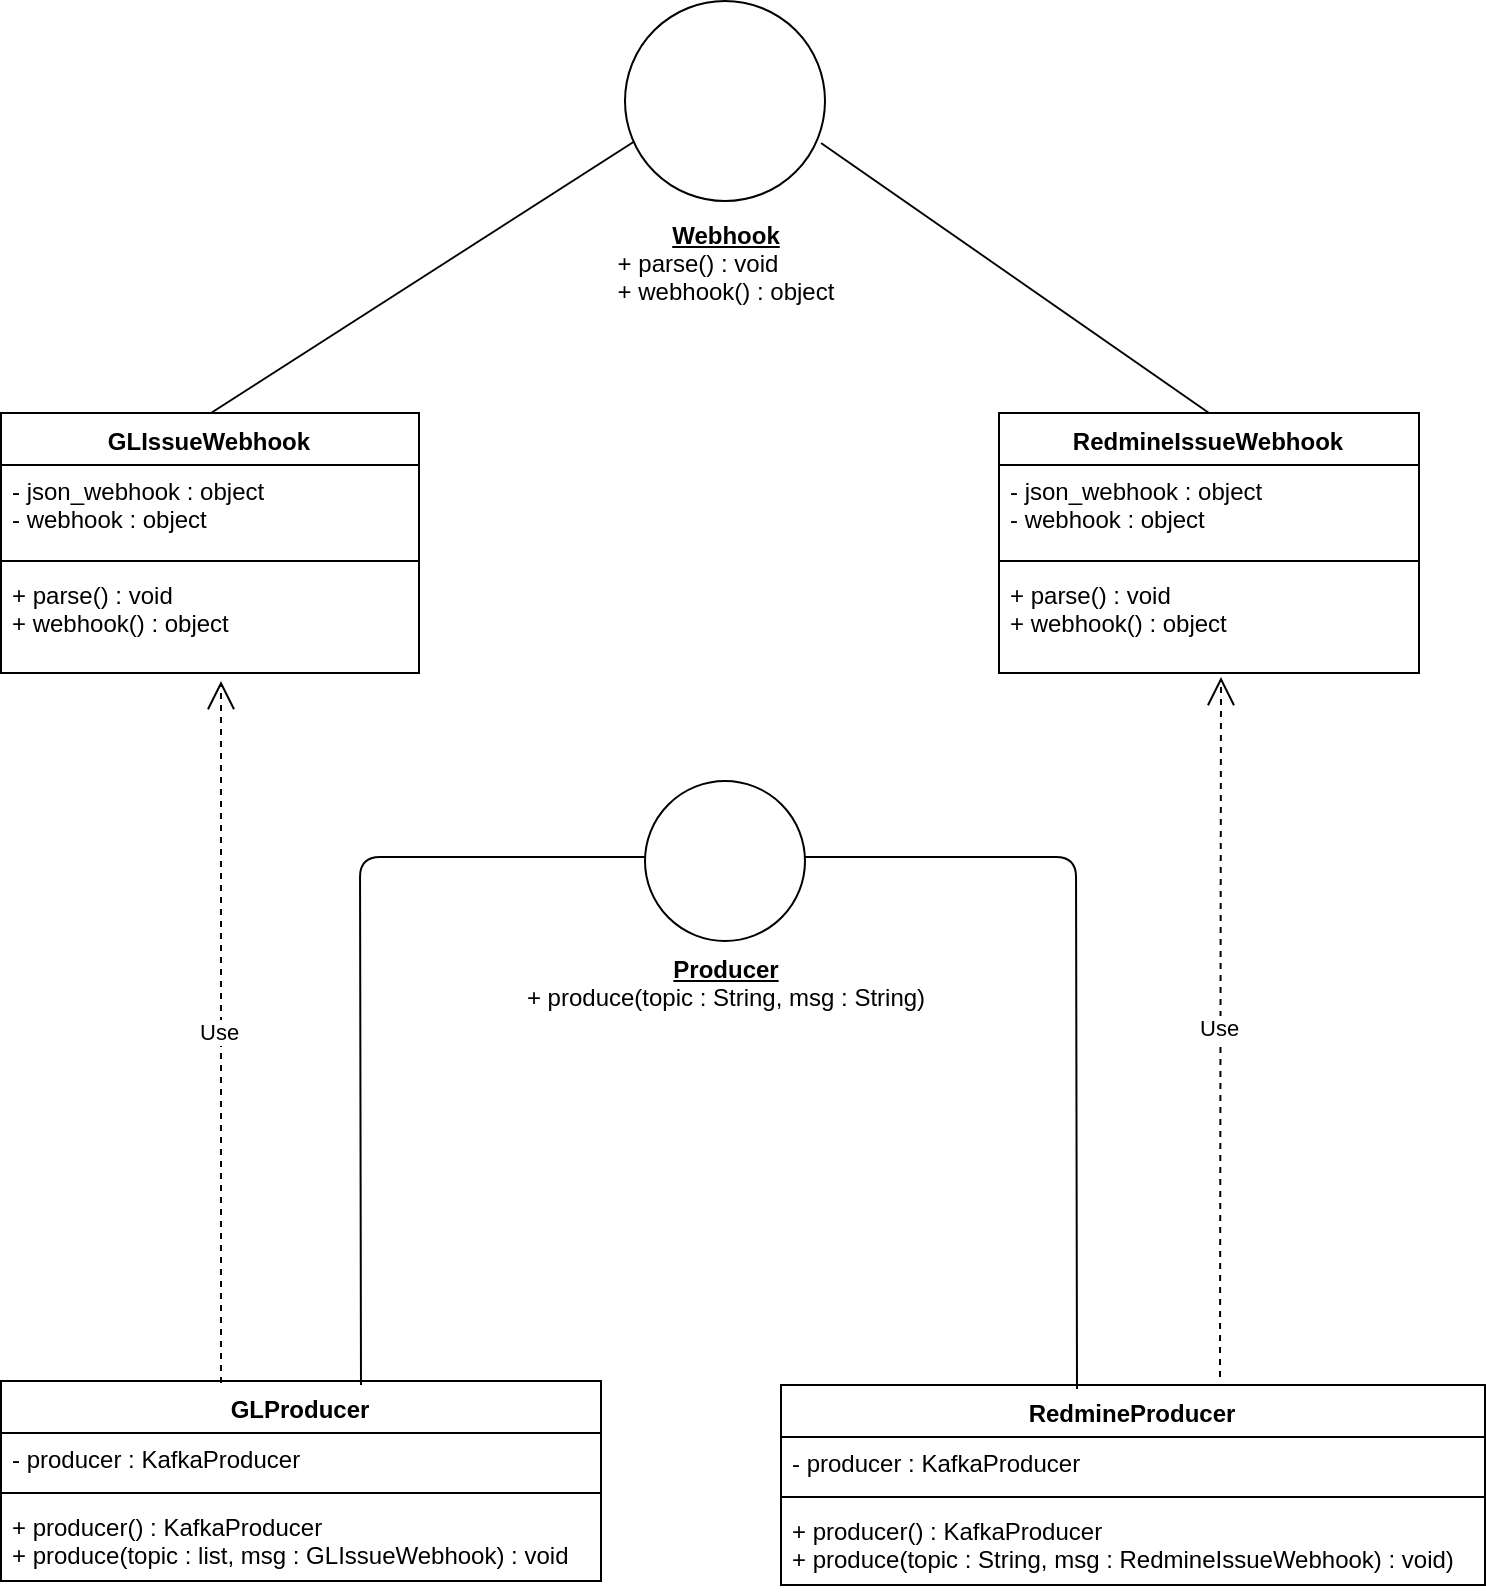

The diagram above was exported from draw.io. Its source (the exported page's mxGraphModel, read from the mxfile embedded in the PNG):
<mxGraphModel dx="1220" dy="-499" grid="1" gridSize="10" guides="1" tooltips="1" connect="1" arrows="1" fold="1" page="1" pageScale="1" pageWidth="827" pageHeight="1169" math="0" shadow="0">
  <root>
    <mxCell id="0" />
    <mxCell id="1" parent="0" />
    <mxCell id="pBCyp3FyfdmuGoOH704u-7" value="GLProducer" style="swimlane;fontStyle=1;align=center;verticalAlign=top;childLayout=stackLayout;horizontal=1;startSize=26;horizontalStack=0;resizeParent=1;resizeParentMax=0;resizeLast=0;collapsible=1;marginBottom=0;" parent="1" vertex="1">
      <mxGeometry x="60" y="1910" width="300" height="100" as="geometry" />
    </mxCell>
    <mxCell id="pBCyp3FyfdmuGoOH704u-8" value="- producer : KafkaProducer" style="text;strokeColor=none;fillColor=none;align=left;verticalAlign=top;spacingLeft=4;spacingRight=4;overflow=hidden;rotatable=0;points=[[0,0.5],[1,0.5]];portConstraint=eastwest;" parent="pBCyp3FyfdmuGoOH704u-7" vertex="1">
      <mxGeometry y="26" width="300" height="26" as="geometry" />
    </mxCell>
    <mxCell id="pBCyp3FyfdmuGoOH704u-9" value="" style="line;strokeWidth=1;fillColor=none;align=left;verticalAlign=middle;spacingTop=-1;spacingLeft=3;spacingRight=3;rotatable=0;labelPosition=right;points=[];portConstraint=eastwest;" parent="pBCyp3FyfdmuGoOH704u-7" vertex="1">
      <mxGeometry y="52" width="300" height="8" as="geometry" />
    </mxCell>
    <mxCell id="pBCyp3FyfdmuGoOH704u-10" value="+ producer() : KafkaProducer&#10;+ produce(topic : list, msg : GLIssueWebhook) : void" style="text;strokeColor=none;fillColor=none;align=left;verticalAlign=top;spacingLeft=4;spacingRight=4;overflow=hidden;rotatable=0;points=[[0,0.5],[1,0.5]];portConstraint=eastwest;" parent="pBCyp3FyfdmuGoOH704u-7" vertex="1">
      <mxGeometry y="60" width="300" height="40" as="geometry" />
    </mxCell>
    <mxCell id="pBCyp3FyfdmuGoOH704u-11" value="RedmineProducer" style="swimlane;fontStyle=1;align=center;verticalAlign=top;childLayout=stackLayout;horizontal=1;startSize=26;horizontalStack=0;resizeParent=1;resizeParentMax=0;resizeLast=0;collapsible=1;marginBottom=0;" parent="1" vertex="1">
      <mxGeometry x="450" y="1912" width="352" height="100" as="geometry" />
    </mxCell>
    <mxCell id="pBCyp3FyfdmuGoOH704u-12" value="- producer : KafkaProducer" style="text;strokeColor=none;fillColor=none;align=left;verticalAlign=top;spacingLeft=4;spacingRight=4;overflow=hidden;rotatable=0;points=[[0,0.5],[1,0.5]];portConstraint=eastwest;" parent="pBCyp3FyfdmuGoOH704u-11" vertex="1">
      <mxGeometry y="26" width="352" height="26" as="geometry" />
    </mxCell>
    <mxCell id="pBCyp3FyfdmuGoOH704u-13" value="" style="line;strokeWidth=1;fillColor=none;align=left;verticalAlign=middle;spacingTop=-1;spacingLeft=3;spacingRight=3;rotatable=0;labelPosition=right;points=[];portConstraint=eastwest;" parent="pBCyp3FyfdmuGoOH704u-11" vertex="1">
      <mxGeometry y="52" width="352" height="8" as="geometry" />
    </mxCell>
    <mxCell id="pBCyp3FyfdmuGoOH704u-14" value="+ producer() : KafkaProducer&#10;+ produce(topic : String, msg : RedmineIssueWebhook) : void)" style="text;strokeColor=none;fillColor=none;align=left;verticalAlign=top;spacingLeft=4;spacingRight=4;overflow=hidden;rotatable=0;points=[[0,0.5],[1,0.5]];portConstraint=eastwest;" parent="pBCyp3FyfdmuGoOH704u-11" vertex="1">
      <mxGeometry y="60" width="352" height="40" as="geometry" />
    </mxCell>
    <mxCell id="pBCyp3FyfdmuGoOH704u-27" value="" style="endArrow=none;html=1;entryX=0;entryY=0.5;entryDx=0;entryDy=0;entryPerimeter=0;" parent="1" edge="1">
      <mxGeometry width="50" height="50" relative="1" as="geometry">
        <mxPoint x="240" y="1912" as="sourcePoint" />
        <mxPoint x="402" y="1648" as="targetPoint" />
        <Array as="points">
          <mxPoint x="239.5" y="1648" />
        </Array>
      </mxGeometry>
    </mxCell>
    <mxCell id="pBCyp3FyfdmuGoOH704u-28" value="Use" style="endArrow=open;endSize=12;dashed=1;html=1;entryX=0.528;entryY=1.042;entryDx=0;entryDy=0;entryPerimeter=0;" parent="1" target="pBCyp3FyfdmuGoOH704u-24" edge="1">
      <mxGeometry width="160" relative="1" as="geometry">
        <mxPoint x="669.5" y="1908" as="sourcePoint" />
        <mxPoint x="380.5" y="670" as="targetPoint" />
      </mxGeometry>
    </mxCell>
    <mxCell id="pBCyp3FyfdmuGoOH704u-29" value="Use" style="endArrow=open;endSize=12;dashed=1;html=1;entryX=0.526;entryY=1.077;entryDx=0;entryDy=0;entryPerimeter=0;exitX=0.367;exitY=0.01;exitDx=0;exitDy=0;exitPerimeter=0;" parent="1" source="pBCyp3FyfdmuGoOH704u-7" target="pBCyp3FyfdmuGoOH704u-20" edge="1">
      <mxGeometry width="160" relative="1" as="geometry">
        <mxPoint x="110" y="670" as="sourcePoint" />
        <mxPoint x="120.5" y="670" as="targetPoint" />
      </mxGeometry>
    </mxCell>
    <mxCell id="pBCyp3FyfdmuGoOH704u-30" value="" style="endArrow=none;html=1;exitX=1;exitY=0.5;exitDx=0;exitDy=0;exitPerimeter=0;" parent="1" edge="1">
      <mxGeometry width="50" height="50" relative="1" as="geometry">
        <mxPoint x="462" y="1648" as="sourcePoint" />
        <mxPoint x="598" y="1914" as="targetPoint" />
        <Array as="points">
          <mxPoint x="597.5" y="1648" />
        </Array>
      </mxGeometry>
    </mxCell>
    <mxCell id="pBCyp3FyfdmuGoOH704u-17" value="GLIssueWebhook" style="swimlane;fontStyle=1;align=center;verticalAlign=top;childLayout=stackLayout;horizontal=1;startSize=26;horizontalStack=0;resizeParent=1;resizeParentMax=0;resizeLast=0;collapsible=1;marginBottom=0;" parent="1" vertex="1">
      <mxGeometry x="60" y="1426" width="209" height="130" as="geometry">
        <mxRectangle x="120" y="1330" width="130" height="26" as="alternateBounds" />
      </mxGeometry>
    </mxCell>
    <mxCell id="pBCyp3FyfdmuGoOH704u-18" value="- json_webhook : object&#10;- webhook : object&#10;&#10;" style="text;strokeColor=none;fillColor=none;align=left;verticalAlign=top;spacingLeft=4;spacingRight=4;overflow=hidden;rotatable=0;points=[[0,0.5],[1,0.5]];portConstraint=eastwest;" parent="pBCyp3FyfdmuGoOH704u-17" vertex="1">
      <mxGeometry y="26" width="209" height="44" as="geometry" />
    </mxCell>
    <mxCell id="pBCyp3FyfdmuGoOH704u-19" value="" style="line;strokeWidth=1;fillColor=none;align=left;verticalAlign=middle;spacingTop=-1;spacingLeft=3;spacingRight=3;rotatable=0;labelPosition=right;points=[];portConstraint=eastwest;" parent="pBCyp3FyfdmuGoOH704u-17" vertex="1">
      <mxGeometry y="70" width="209" height="8" as="geometry" />
    </mxCell>
    <mxCell id="pBCyp3FyfdmuGoOH704u-20" value="+ parse() : void&#10;+ webhook() : object&#10;&#10;" style="text;strokeColor=none;fillColor=none;align=left;verticalAlign=top;spacingLeft=4;spacingRight=4;overflow=hidden;rotatable=0;points=[[0,0.5],[1,0.5]];portConstraint=eastwest;" parent="pBCyp3FyfdmuGoOH704u-17" vertex="1">
      <mxGeometry y="78" width="209" height="52" as="geometry" />
    </mxCell>
    <mxCell id="pBCyp3FyfdmuGoOH704u-21" value="RedmineIssueWebhook" style="swimlane;fontStyle=1;align=center;verticalAlign=top;childLayout=stackLayout;horizontal=1;startSize=26;horizontalStack=0;resizeParent=1;resizeParentMax=0;resizeLast=0;collapsible=1;marginBottom=0;" parent="1" vertex="1">
      <mxGeometry x="559" y="1426" width="210" height="130" as="geometry" />
    </mxCell>
    <mxCell id="pBCyp3FyfdmuGoOH704u-22" value="- json_webhook : object&#10;- webhook : object&#10;" style="text;strokeColor=none;fillColor=none;align=left;verticalAlign=top;spacingLeft=4;spacingRight=4;overflow=hidden;rotatable=0;points=[[0,0.5],[1,0.5]];portConstraint=eastwest;" parent="pBCyp3FyfdmuGoOH704u-21" vertex="1">
      <mxGeometry y="26" width="210" height="44" as="geometry" />
    </mxCell>
    <mxCell id="pBCyp3FyfdmuGoOH704u-23" value="" style="line;strokeWidth=1;fillColor=none;align=left;verticalAlign=middle;spacingTop=-1;spacingLeft=3;spacingRight=3;rotatable=0;labelPosition=right;points=[];portConstraint=eastwest;" parent="pBCyp3FyfdmuGoOH704u-21" vertex="1">
      <mxGeometry y="70" width="210" height="8" as="geometry" />
    </mxCell>
    <mxCell id="pBCyp3FyfdmuGoOH704u-24" value="+ parse() : void&#10;+ webhook() : object&#10;" style="text;strokeColor=none;fillColor=none;align=left;verticalAlign=top;spacingLeft=4;spacingRight=4;overflow=hidden;rotatable=0;points=[[0,0.5],[1,0.5]];portConstraint=eastwest;" parent="pBCyp3FyfdmuGoOH704u-21" vertex="1">
      <mxGeometry y="78" width="210" height="52" as="geometry" />
    </mxCell>
    <mxCell id="pBCyp3FyfdmuGoOH704u-25" value="" style="endArrow=none;html=1;entryX=0.5;entryY=0;entryDx=0;entryDy=0;exitX=0.051;exitY=0.698;exitDx=0;exitDy=0;exitPerimeter=0;" parent="1" source="dwTq-146eqcrb0xwLas3-1" target="pBCyp3FyfdmuGoOH704u-17" edge="1">
      <mxGeometry width="50" height="50" relative="1" as="geometry">
        <mxPoint x="399" y="1270" as="sourcePoint" />
        <mxPoint x="130.5" y="1778" as="targetPoint" />
      </mxGeometry>
    </mxCell>
    <mxCell id="pBCyp3FyfdmuGoOH704u-26" value="" style="endArrow=none;html=1;entryX=0.5;entryY=0;entryDx=0;entryDy=0;exitX=0.987;exitY=0.707;exitDx=0;exitDy=0;exitPerimeter=0;" parent="1" source="dwTq-146eqcrb0xwLas3-1" target="pBCyp3FyfdmuGoOH704u-21" edge="1">
      <mxGeometry width="50" height="50" relative="1" as="geometry">
        <mxPoint x="461" y="1260" as="sourcePoint" />
        <mxPoint x="130.5" y="1778" as="targetPoint" />
      </mxGeometry>
    </mxCell>
    <mxCell id="dwTq-146eqcrb0xwLas3-5" value="" style="group" vertex="1" connectable="0" parent="1">
      <mxGeometry x="350" y="1220" width="143" height="140" as="geometry" />
    </mxCell>
    <mxCell id="dwTq-146eqcrb0xwLas3-3" value="" style="group" vertex="1" connectable="0" parent="dwTq-146eqcrb0xwLas3-5">
      <mxGeometry width="143" height="140" as="geometry" />
    </mxCell>
    <mxCell id="dwTq-146eqcrb0xwLas3-1" value="" style="ellipse;whiteSpace=wrap;html=1;aspect=fixed;fontFamily=Helvetica;fontSize=12;spacingTop=0;labelPosition=center;verticalLabelPosition=bottom;align=center;verticalAlign=top;" vertex="1" parent="dwTq-146eqcrb0xwLas3-3">
      <mxGeometry x="21.5" width="100" height="100" as="geometry" />
    </mxCell>
    <mxCell id="dwTq-146eqcrb0xwLas3-2" value="&lt;b&gt;&lt;u&gt;Webhook&lt;/u&gt;&lt;/b&gt;&lt;br&gt;&lt;div style=&quot;text-align: left&quot;&gt;+ parse() : void&lt;/div&gt;&lt;div style=&quot;text-align: left&quot;&gt;+ webhook() : object&lt;/div&gt;" style="text;html=1;strokeColor=none;fillColor=none;align=center;verticalAlign=middle;whiteSpace=wrap;rounded=0;fontFamily=Helvetica;fontSize=12;" vertex="1" parent="dwTq-146eqcrb0xwLas3-3">
      <mxGeometry y="120" width="143" height="20" as="geometry" />
    </mxCell>
    <mxCell id="dwTq-146eqcrb0xwLas3-13" value="" style="group" vertex="1" connectable="0" parent="1">
      <mxGeometry x="315" y="1610" width="213" height="120" as="geometry" />
    </mxCell>
    <mxCell id="dwTq-146eqcrb0xwLas3-6" value="" style="ellipse;whiteSpace=wrap;html=1;aspect=fixed;fontFamily=Helvetica;fontSize=12;" vertex="1" parent="dwTq-146eqcrb0xwLas3-13">
      <mxGeometry x="66.5" width="80" height="80" as="geometry" />
    </mxCell>
    <mxCell id="dwTq-146eqcrb0xwLas3-12" value="&lt;b&gt;&lt;u&gt;Producer&lt;/u&gt;&lt;/b&gt;&lt;br&gt;+ produce(topic : String, msg : String)&lt;br&gt;" style="text;html=1;strokeColor=none;fillColor=none;align=center;verticalAlign=middle;whiteSpace=wrap;rounded=0;fontFamily=Helvetica;fontSize=12;" vertex="1" parent="dwTq-146eqcrb0xwLas3-13">
      <mxGeometry y="80" width="213" height="40" as="geometry" />
    </mxCell>
  </root>
</mxGraphModel>